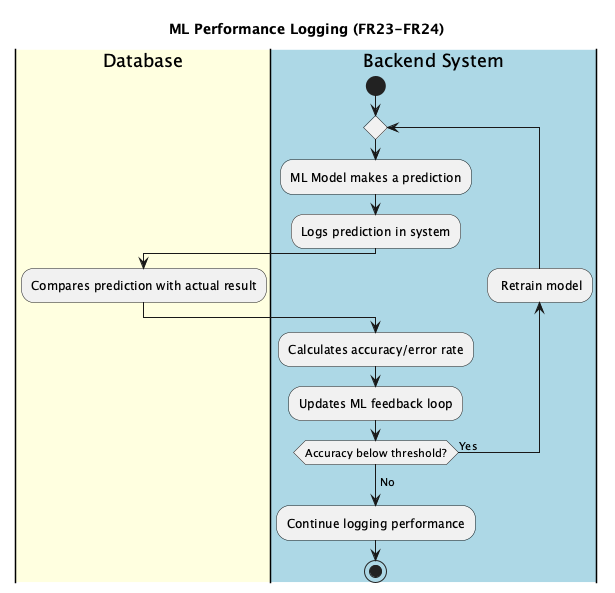

The diagram above was rendered by PlantUML. Its source (embedded in the PNG):
@startuml MLPerformanceLogging
title ML Performance Logging (FR23-FR24)
|#LightYellow|Database|
|#LightBlue|Backend System|
start
repeat
:ML Model makes a prediction;
:Logs prediction in system;

|Database|
:Compares prediction with actual result;

|Backend System|
:Calculates accuracy/error rate;

|Backend System|
:Updates ML feedback loop;
backward: Retrain model;
repeat while (Accuracy below threshold?) is (Yes)
->No;
:Continue logging performance;
stop
@enduml